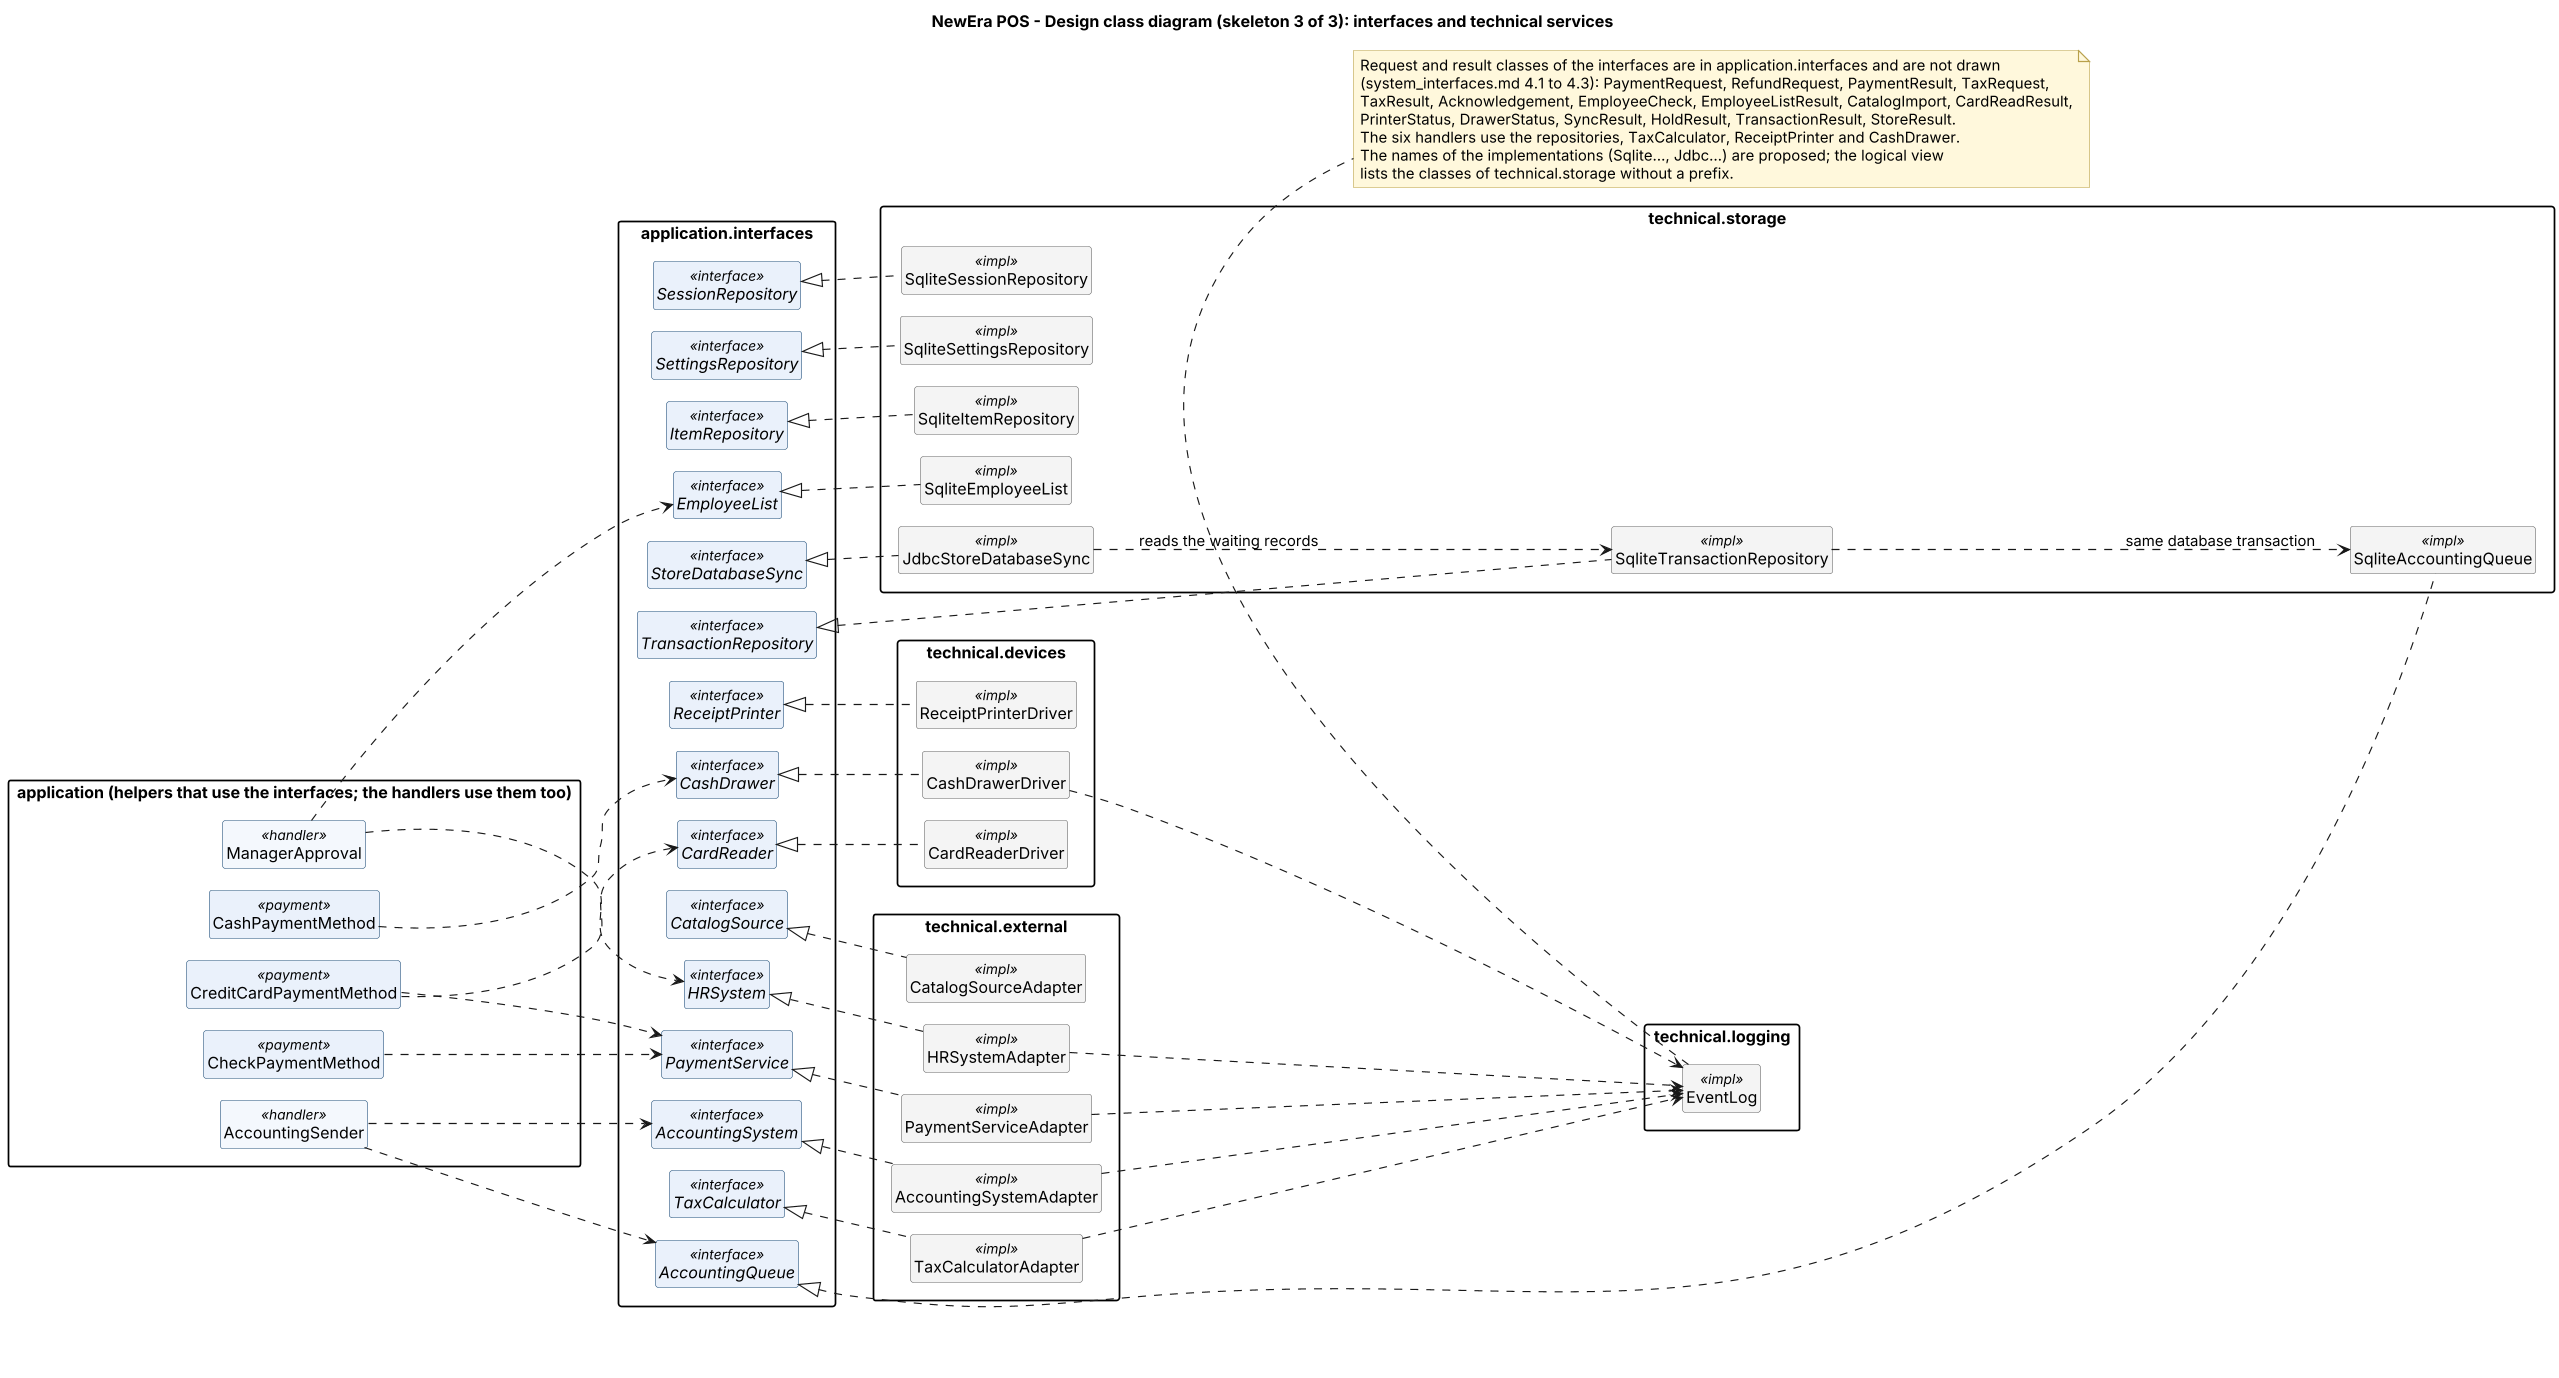

The diagram above was rendered by PlantUML. Its source (embedded in the PNG):
@startuml
' NewEra POS - Design class diagram, skeleton 3 of 3: interfaces and technical services (names only), W11
' Team D - editable source of assets/design_classes_technical.png
' Render with: java -jar plantuml.jar -tpng -charset UTF-8 assets/design_classes_technical.puml
' Sources: logical view (architecture.md 4.2), domain model v0.7, AD-08, system_interfaces.md v0.5 (4.1 to 4.3).
' The skeleton has class names, packages and the main links. Attributes and methods are added from the
' design sequence diagrams (Mon 23 Nov). The UI screens are in assets/ui_classes.puml (ui_design.md 4).

set separator none
skinparam shadowing false
skinparam dpi 110
skinparam defaultFontName Arial
skinparam classAttributeIconSize 0
skinparam packageStyle rectangle
skinparam nodesep 20
skinparam ranksep 60
skinparam NoteBackgroundColor #FFF8DC
skinparam NoteBorderColor #B8A04A
skinparam class {
  BackgroundColor<<controller>> #EAF6EA
  BorderColor<<controller>> #2E7D32
  BackgroundColor<<handler>> #F4F8FD
  BorderColor<<handler>> #1F4E79
  BackgroundColor<<payment>> #EAF1FB
  BorderColor<<payment>> #1F4E79
  BackgroundColor<<domain>> #FFFFFF
  BorderColor<<domain>> #666666
  BackgroundColor<<interface>> #EAF1FB
  BorderColor<<interface>> #1F4E79
  BackgroundColor<<impl>> #F4F4F4
  BorderColor<<impl>> #666666
  BackgroundColor<<result>> #FFFFFF
  BorderColor<<result>> #999999
}
hide circle
hide members
left to right direction

title NewEra POS - Design class diagram (skeleton 3 of 3): interfaces and technical services

package "application (helpers that use the interfaces; the handlers use them too)" {
  class ManagerApproval <<handler>>
  class AccountingSender <<handler>>
  class CashPaymentMethod <<payment>>
  class CreditCardPaymentMethod <<payment>>
  class CheckPaymentMethod <<payment>>
}

package "application.interfaces" {
  interface PaymentService <<interface>>
  interface TaxCalculator <<interface>>
  interface AccountingSystem <<interface>>
  interface HRSystem <<interface>>
  interface CatalogSource <<interface>>
  interface CardReader <<interface>>
  interface ReceiptPrinter <<interface>>
  interface CashDrawer <<interface>>
  interface TransactionRepository <<interface>>
  interface SessionRepository <<interface>>
  interface SettingsRepository <<interface>>
  interface ItemRepository <<interface>>
  interface EmployeeList <<interface>>
  interface AccountingQueue <<interface>>
  interface StoreDatabaseSync <<interface>>
}

package "technical.external" {
  class PaymentServiceAdapter <<impl>>
  class TaxCalculatorAdapter <<impl>>
  class AccountingSystemAdapter <<impl>>
  class HRSystemAdapter <<impl>>
  class CatalogSourceAdapter <<impl>>
}

package "technical.devices" {
  class CardReaderDriver <<impl>>
  class ReceiptPrinterDriver <<impl>>
  class CashDrawerDriver <<impl>>
}

package "technical.storage" {
  class SqliteTransactionRepository <<impl>>
  class SqliteSessionRepository <<impl>>
  class SqliteSettingsRepository <<impl>>
  class SqliteItemRepository <<impl>>
  class SqliteEmployeeList <<impl>>
  class SqliteAccountingQueue <<impl>>
  class JdbcStoreDatabaseSync <<impl>>
}

package "technical.logging" {
  class EventLog <<impl>>
}

' ---------- implementations (dependency inversion, AD-01) ----------
PaymentService <|.. PaymentServiceAdapter
TaxCalculator <|.. TaxCalculatorAdapter
AccountingSystem <|.. AccountingSystemAdapter
HRSystem <|.. HRSystemAdapter
CatalogSource <|.. CatalogSourceAdapter
CardReader <|.. CardReaderDriver
ReceiptPrinter <|.. ReceiptPrinterDriver
CashDrawer <|.. CashDrawerDriver
TransactionRepository <|.. SqliteTransactionRepository
SessionRepository <|.. SqliteSessionRepository
SettingsRepository <|.. SqliteSettingsRepository
ItemRepository <|.. SqliteItemRepository
EmployeeList <|.. SqliteEmployeeList
AccountingQueue <|.. SqliteAccountingQueue
StoreDatabaseSync <|.. JdbcStoreDatabaseSync

' ---------- application helpers ----------
AccountingSender ..> AccountingSystem
AccountingSender ..> AccountingQueue
ManagerApproval ..> HRSystem
ManagerApproval ..> EmployeeList
CreditCardPaymentMethod ..> PaymentService
CreditCardPaymentMethod ..> CardReader
CheckPaymentMethod ..> PaymentService
CashPaymentMethod ..> CashDrawer

' ---------- the technical services call each other only in these places ----------
SqliteTransactionRepository ..> SqliteAccountingQueue : same database transaction
JdbcStoreDatabaseSync ..> SqliteTransactionRepository : reads the waiting records
PaymentServiceAdapter ..> EventLog
AccountingSystemAdapter ..> EventLog
HRSystemAdapter ..> EventLog
TaxCalculatorAdapter ..> EventLog
CashDrawerDriver ..> EventLog

note bottom of EventLog
  Request and result classes of the interfaces are in application.interfaces and are not drawn
  (system_interfaces.md 4.1 to 4.3): PaymentRequest, RefundRequest, PaymentResult, TaxRequest,
  TaxResult, Acknowledgement, EmployeeCheck, EmployeeListResult, CatalogImport, CardReadResult,
  PrinterStatus, DrawerStatus, SyncResult, HoldResult, TransactionResult, StoreResult.
  The six handlers use the repositories, TaxCalculator, ReceiptPrinter and CashDrawer.
  The names of the implementations (Sqlite..., Jdbc...) are proposed; the logical view
  lists the classes of technical.storage without a prefix.
end note
@enduml